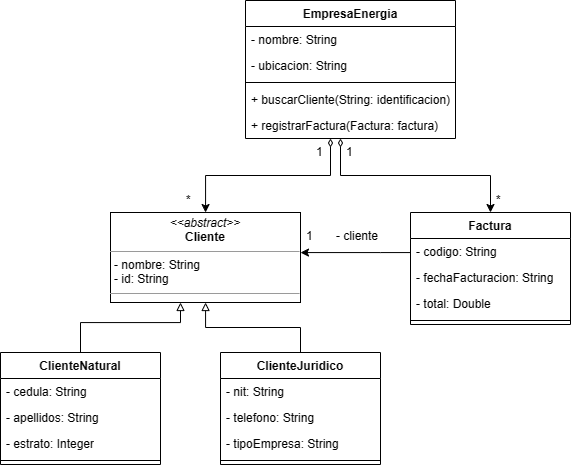

The diagram above was exported from draw.io. Its source (the exported page's mxGraphModel, read from the mxfile embedded in the PNG):
<mxGraphModel dx="1328" dy="721" grid="1" gridSize="10" guides="1" tooltips="1" connect="1" arrows="1" fold="1" page="1" pageScale="1" pageWidth="827" pageHeight="1169" math="0" shadow="0">
  <root>
    <mxCell id="WIyWlLk6GJQsqaUBKTNV-0" />
    <mxCell id="WIyWlLk6GJQsqaUBKTNV-1" parent="WIyWlLk6GJQsqaUBKTNV-0" />
    <mxCell id="UetLbykhkT0qwBvzy7km-32" value="" style="edgeStyle=orthogonalEdgeStyle;rounded=0;orthogonalLoop=1;jettySize=auto;html=1;startArrow=diamondThin;startFill=0;jumpSize=14;" edge="1" parent="WIyWlLk6GJQsqaUBKTNV-1" source="UetLbykhkT0qwBvzy7km-0" target="UetLbykhkT0qwBvzy7km-8">
      <mxGeometry relative="1" as="geometry">
        <Array as="points">
          <mxPoint x="480" y="215" />
          <mxPoint x="355" y="215" />
        </Array>
      </mxGeometry>
    </mxCell>
    <mxCell id="UetLbykhkT0qwBvzy7km-0" value="EmpresaEnergia" style="swimlane;fontStyle=1;align=center;verticalAlign=top;childLayout=stackLayout;horizontal=1;startSize=26;horizontalStack=0;resizeParent=1;resizeParentMax=0;resizeLast=0;collapsible=1;marginBottom=0;whiteSpace=wrap;html=1;" vertex="1" parent="WIyWlLk6GJQsqaUBKTNV-1">
      <mxGeometry x="395" y="40" width="210" height="138" as="geometry" />
    </mxCell>
    <mxCell id="UetLbykhkT0qwBvzy7km-40" value="- nombre: String" style="text;strokeColor=none;fillColor=none;align=left;verticalAlign=top;spacingLeft=4;spacingRight=4;overflow=hidden;rotatable=0;points=[[0,0.5],[1,0.5]];portConstraint=eastwest;whiteSpace=wrap;html=1;" vertex="1" parent="UetLbykhkT0qwBvzy7km-0">
      <mxGeometry y="26" width="210" height="26" as="geometry" />
    </mxCell>
    <mxCell id="UetLbykhkT0qwBvzy7km-1" value="- ubicacion: String" style="text;strokeColor=none;fillColor=none;align=left;verticalAlign=top;spacingLeft=4;spacingRight=4;overflow=hidden;rotatable=0;points=[[0,0.5],[1,0.5]];portConstraint=eastwest;whiteSpace=wrap;html=1;" vertex="1" parent="UetLbykhkT0qwBvzy7km-0">
      <mxGeometry y="52" width="210" height="26" as="geometry" />
    </mxCell>
    <mxCell id="UetLbykhkT0qwBvzy7km-2" value="" style="line;strokeWidth=1;fillColor=none;align=left;verticalAlign=middle;spacingTop=-1;spacingLeft=3;spacingRight=3;rotatable=0;labelPosition=right;points=[];portConstraint=eastwest;strokeColor=inherit;" vertex="1" parent="UetLbykhkT0qwBvzy7km-0">
      <mxGeometry y="78" width="210" height="8" as="geometry" />
    </mxCell>
    <mxCell id="UetLbykhkT0qwBvzy7km-3" value="+ buscarCliente(String: identificacion)" style="text;strokeColor=none;fillColor=none;align=left;verticalAlign=top;spacingLeft=4;spacingRight=4;overflow=hidden;rotatable=0;points=[[0,0.5],[1,0.5]];portConstraint=eastwest;whiteSpace=wrap;html=1;" vertex="1" parent="UetLbykhkT0qwBvzy7km-0">
      <mxGeometry y="86" width="210" height="26" as="geometry" />
    </mxCell>
    <mxCell id="UetLbykhkT0qwBvzy7km-43" value="+ registrarFactura(Factura: factura)" style="text;strokeColor=none;fillColor=none;align=left;verticalAlign=top;spacingLeft=4;spacingRight=4;overflow=hidden;rotatable=0;points=[[0,0.5],[1,0.5]];portConstraint=eastwest;whiteSpace=wrap;html=1;" vertex="1" parent="UetLbykhkT0qwBvzy7km-0">
      <mxGeometry y="112" width="210" height="26" as="geometry" />
    </mxCell>
    <mxCell id="UetLbykhkT0qwBvzy7km-8" value="&lt;p style=&quot;margin:0px;margin-top:4px;text-align:center;&quot;&gt;&lt;i&gt;&amp;lt;&amp;lt;abstract&amp;gt;&amp;gt;&lt;/i&gt;&lt;br&gt;&lt;b&gt;Cliente&lt;/b&gt;&lt;/p&gt;&lt;hr size=&quot;1&quot;&gt;&lt;p style=&quot;margin:0px;margin-left:4px;&quot;&gt;- nombre: String&lt;br&gt;&lt;/p&gt;&lt;p style=&quot;margin:0px;margin-left:4px;&quot;&gt;- id: String&lt;br&gt;&lt;/p&gt;&lt;hr size=&quot;1&quot;&gt;&lt;p style=&quot;margin:0px;margin-left:4px;&quot;&gt;&lt;br&gt;&lt;/p&gt;" style="verticalAlign=top;align=left;overflow=fill;fontSize=12;fontFamily=Helvetica;html=1;whiteSpace=wrap;" vertex="1" parent="WIyWlLk6GJQsqaUBKTNV-1">
      <mxGeometry x="260" y="252" width="190" height="90" as="geometry" />
    </mxCell>
    <mxCell id="UetLbykhkT0qwBvzy7km-28" value="" style="edgeStyle=orthogonalEdgeStyle;rounded=0;orthogonalLoop=1;jettySize=auto;html=1;endArrow=block;endFill=0;" edge="1" parent="WIyWlLk6GJQsqaUBKTNV-1" source="UetLbykhkT0qwBvzy7km-10" target="UetLbykhkT0qwBvzy7km-8">
      <mxGeometry relative="1" as="geometry">
        <Array as="points">
          <mxPoint x="230" y="362" />
          <mxPoint x="330" y="362" />
        </Array>
      </mxGeometry>
    </mxCell>
    <mxCell id="UetLbykhkT0qwBvzy7km-10" value="ClienteNatural" style="swimlane;fontStyle=1;align=center;verticalAlign=top;childLayout=stackLayout;horizontal=1;startSize=26;horizontalStack=0;resizeParent=1;resizeParentMax=0;resizeLast=0;collapsible=1;marginBottom=0;whiteSpace=wrap;html=1;" vertex="1" parent="WIyWlLk6GJQsqaUBKTNV-1">
      <mxGeometry x="150" y="392" width="160" height="112" as="geometry" />
    </mxCell>
    <mxCell id="UetLbykhkT0qwBvzy7km-11" value="- cedula: String" style="text;strokeColor=none;fillColor=none;align=left;verticalAlign=top;spacingLeft=4;spacingRight=4;overflow=hidden;rotatable=0;points=[[0,0.5],[1,0.5]];portConstraint=eastwest;whiteSpace=wrap;html=1;" vertex="1" parent="UetLbykhkT0qwBvzy7km-10">
      <mxGeometry y="26" width="160" height="26" as="geometry" />
    </mxCell>
    <mxCell id="UetLbykhkT0qwBvzy7km-14" value="- apellidos: String" style="text;strokeColor=none;fillColor=none;align=left;verticalAlign=top;spacingLeft=4;spacingRight=4;overflow=hidden;rotatable=0;points=[[0,0.5],[1,0.5]];portConstraint=eastwest;whiteSpace=wrap;html=1;" vertex="1" parent="UetLbykhkT0qwBvzy7km-10">
      <mxGeometry y="52" width="160" height="26" as="geometry" />
    </mxCell>
    <mxCell id="UetLbykhkT0qwBvzy7km-15" value="- estrato: Integer" style="text;strokeColor=none;fillColor=none;align=left;verticalAlign=top;spacingLeft=4;spacingRight=4;overflow=hidden;rotatable=0;points=[[0,0.5],[1,0.5]];portConstraint=eastwest;whiteSpace=wrap;html=1;" vertex="1" parent="UetLbykhkT0qwBvzy7km-10">
      <mxGeometry y="78" width="160" height="26" as="geometry" />
    </mxCell>
    <mxCell id="UetLbykhkT0qwBvzy7km-12" value="" style="line;strokeWidth=1;fillColor=none;align=left;verticalAlign=middle;spacingTop=-1;spacingLeft=3;spacingRight=3;rotatable=0;labelPosition=right;points=[];portConstraint=eastwest;strokeColor=inherit;" vertex="1" parent="UetLbykhkT0qwBvzy7km-10">
      <mxGeometry y="104" width="160" height="8" as="geometry" />
    </mxCell>
    <mxCell id="UetLbykhkT0qwBvzy7km-29" value="" style="edgeStyle=orthogonalEdgeStyle;rounded=0;orthogonalLoop=1;jettySize=auto;html=1;endArrow=block;endFill=0;" edge="1" parent="WIyWlLk6GJQsqaUBKTNV-1" source="UetLbykhkT0qwBvzy7km-16" target="UetLbykhkT0qwBvzy7km-8">
      <mxGeometry relative="1" as="geometry" />
    </mxCell>
    <mxCell id="UetLbykhkT0qwBvzy7km-16" value="ClienteJuridico" style="swimlane;fontStyle=1;align=center;verticalAlign=top;childLayout=stackLayout;horizontal=1;startSize=26;horizontalStack=0;resizeParent=1;resizeParentMax=0;resizeLast=0;collapsible=1;marginBottom=0;whiteSpace=wrap;html=1;" vertex="1" parent="WIyWlLk6GJQsqaUBKTNV-1">
      <mxGeometry x="370" y="392" width="160" height="112" as="geometry" />
    </mxCell>
    <mxCell id="UetLbykhkT0qwBvzy7km-17" value="- nit: String" style="text;strokeColor=none;fillColor=none;align=left;verticalAlign=top;spacingLeft=4;spacingRight=4;overflow=hidden;rotatable=0;points=[[0,0.5],[1,0.5]];portConstraint=eastwest;whiteSpace=wrap;html=1;" vertex="1" parent="UetLbykhkT0qwBvzy7km-16">
      <mxGeometry y="26" width="160" height="26" as="geometry" />
    </mxCell>
    <mxCell id="UetLbykhkT0qwBvzy7km-18" value="- telefono: String" style="text;strokeColor=none;fillColor=none;align=left;verticalAlign=top;spacingLeft=4;spacingRight=4;overflow=hidden;rotatable=0;points=[[0,0.5],[1,0.5]];portConstraint=eastwest;whiteSpace=wrap;html=1;" vertex="1" parent="UetLbykhkT0qwBvzy7km-16">
      <mxGeometry y="52" width="160" height="26" as="geometry" />
    </mxCell>
    <mxCell id="UetLbykhkT0qwBvzy7km-19" value="- tipoEmpresa: String" style="text;strokeColor=none;fillColor=none;align=left;verticalAlign=top;spacingLeft=4;spacingRight=4;overflow=hidden;rotatable=0;points=[[0,0.5],[1,0.5]];portConstraint=eastwest;whiteSpace=wrap;html=1;" vertex="1" parent="UetLbykhkT0qwBvzy7km-16">
      <mxGeometry y="78" width="160" height="26" as="geometry" />
    </mxCell>
    <mxCell id="UetLbykhkT0qwBvzy7km-20" value="" style="line;strokeWidth=1;fillColor=none;align=left;verticalAlign=middle;spacingTop=-1;spacingLeft=3;spacingRight=3;rotatable=0;labelPosition=right;points=[];portConstraint=eastwest;strokeColor=inherit;" vertex="1" parent="UetLbykhkT0qwBvzy7km-16">
      <mxGeometry y="104" width="160" height="8" as="geometry" />
    </mxCell>
    <mxCell id="UetLbykhkT0qwBvzy7km-31" value="" style="edgeStyle=orthogonalEdgeStyle;rounded=0;orthogonalLoop=1;jettySize=auto;html=1;" edge="1" parent="WIyWlLk6GJQsqaUBKTNV-1" source="UetLbykhkT0qwBvzy7km-22" target="UetLbykhkT0qwBvzy7km-8">
      <mxGeometry relative="1" as="geometry">
        <Array as="points">
          <mxPoint x="530" y="292" />
          <mxPoint x="530" y="292" />
        </Array>
      </mxGeometry>
    </mxCell>
    <mxCell id="UetLbykhkT0qwBvzy7km-22" value="Factura" style="swimlane;fontStyle=1;align=center;verticalAlign=top;childLayout=stackLayout;horizontal=1;startSize=26;horizontalStack=0;resizeParent=1;resizeParentMax=0;resizeLast=0;collapsible=1;marginBottom=0;whiteSpace=wrap;html=1;" vertex="1" parent="WIyWlLk6GJQsqaUBKTNV-1">
      <mxGeometry x="560" y="252" width="160" height="112" as="geometry" />
    </mxCell>
    <mxCell id="UetLbykhkT0qwBvzy7km-23" value="- codigo: String" style="text;strokeColor=none;fillColor=none;align=left;verticalAlign=top;spacingLeft=4;spacingRight=4;overflow=hidden;rotatable=0;points=[[0,0.5],[1,0.5]];portConstraint=eastwest;whiteSpace=wrap;html=1;" vertex="1" parent="UetLbykhkT0qwBvzy7km-22">
      <mxGeometry y="26" width="160" height="26" as="geometry" />
    </mxCell>
    <mxCell id="UetLbykhkT0qwBvzy7km-26" value="- fechaFacturacion: String" style="text;strokeColor=none;fillColor=none;align=left;verticalAlign=top;spacingLeft=4;spacingRight=4;overflow=hidden;rotatable=0;points=[[0,0.5],[1,0.5]];portConstraint=eastwest;whiteSpace=wrap;html=1;" vertex="1" parent="UetLbykhkT0qwBvzy7km-22">
      <mxGeometry y="52" width="160" height="26" as="geometry" />
    </mxCell>
    <mxCell id="UetLbykhkT0qwBvzy7km-27" value="- total: Double" style="text;strokeColor=none;fillColor=none;align=left;verticalAlign=top;spacingLeft=4;spacingRight=4;overflow=hidden;rotatable=0;points=[[0,0.5],[1,0.5]];portConstraint=eastwest;whiteSpace=wrap;html=1;" vertex="1" parent="UetLbykhkT0qwBvzy7km-22">
      <mxGeometry y="78" width="160" height="26" as="geometry" />
    </mxCell>
    <mxCell id="UetLbykhkT0qwBvzy7km-24" value="" style="line;strokeWidth=1;fillColor=none;align=left;verticalAlign=middle;spacingTop=-1;spacingLeft=3;spacingRight=3;rotatable=0;labelPosition=right;points=[];portConstraint=eastwest;strokeColor=inherit;" vertex="1" parent="UetLbykhkT0qwBvzy7km-22">
      <mxGeometry y="104" width="160" height="8" as="geometry" />
    </mxCell>
    <mxCell id="UetLbykhkT0qwBvzy7km-33" value="" style="edgeStyle=orthogonalEdgeStyle;rounded=0;orthogonalLoop=1;jettySize=auto;html=1;startArrow=diamondThin;startFill=0;strokeWidth=1;" edge="1" parent="WIyWlLk6GJQsqaUBKTNV-1" source="UetLbykhkT0qwBvzy7km-0" target="UetLbykhkT0qwBvzy7km-22">
      <mxGeometry relative="1" as="geometry">
        <mxPoint x="494" y="188" as="sourcePoint" />
        <mxPoint x="365" y="262" as="targetPoint" />
        <Array as="points">
          <mxPoint x="490" y="215" />
          <mxPoint x="640" y="215" />
        </Array>
      </mxGeometry>
    </mxCell>
    <mxCell id="UetLbykhkT0qwBvzy7km-34" value="- cliente" style="text;strokeColor=none;fillColor=none;align=left;verticalAlign=top;spacingLeft=4;spacingRight=4;overflow=hidden;rotatable=0;points=[[0,0.5],[1,0.5]];portConstraint=eastwest;whiteSpace=wrap;html=1;" vertex="1" parent="WIyWlLk6GJQsqaUBKTNV-1">
      <mxGeometry x="480" y="262" width="60" height="26" as="geometry" />
    </mxCell>
    <mxCell id="UetLbykhkT0qwBvzy7km-35" value="1" style="text;strokeColor=none;fillColor=none;align=left;verticalAlign=top;spacingLeft=4;spacingRight=4;overflow=hidden;rotatable=0;points=[[0,0.5],[1,0.5]];portConstraint=eastwest;whiteSpace=wrap;html=1;" vertex="1" parent="WIyWlLk6GJQsqaUBKTNV-1">
      <mxGeometry x="450" y="262" width="20" height="26" as="geometry" />
    </mxCell>
    <mxCell id="UetLbykhkT0qwBvzy7km-36" value="1" style="text;strokeColor=none;fillColor=none;align=left;verticalAlign=top;spacingLeft=4;spacingRight=4;overflow=hidden;rotatable=0;points=[[0,0.5],[1,0.5]];portConstraint=eastwest;whiteSpace=wrap;html=1;" vertex="1" parent="WIyWlLk6GJQsqaUBKTNV-1">
      <mxGeometry x="460" y="178" width="20" height="26" as="geometry" />
    </mxCell>
    <mxCell id="UetLbykhkT0qwBvzy7km-37" value="1" style="text;strokeColor=none;fillColor=none;align=left;verticalAlign=top;spacingLeft=4;spacingRight=4;overflow=hidden;rotatable=0;points=[[0,0.5],[1,0.5]];portConstraint=eastwest;whiteSpace=wrap;html=1;" vertex="1" parent="WIyWlLk6GJQsqaUBKTNV-1">
      <mxGeometry x="490" y="178" width="20" height="26" as="geometry" />
    </mxCell>
    <mxCell id="UetLbykhkT0qwBvzy7km-38" value="*" style="text;strokeColor=none;fillColor=none;align=left;verticalAlign=top;spacingLeft=4;spacingRight=4;overflow=hidden;rotatable=0;points=[[0,0.5],[1,0.5]];portConstraint=eastwest;whiteSpace=wrap;html=1;" vertex="1" parent="WIyWlLk6GJQsqaUBKTNV-1">
      <mxGeometry x="330" y="226" width="20" height="26" as="geometry" />
    </mxCell>
    <mxCell id="UetLbykhkT0qwBvzy7km-39" value="*" style="text;strokeColor=none;fillColor=none;align=left;verticalAlign=top;spacingLeft=4;spacingRight=4;overflow=hidden;rotatable=0;points=[[0,0.5],[1,0.5]];portConstraint=eastwest;whiteSpace=wrap;html=1;" vertex="1" parent="WIyWlLk6GJQsqaUBKTNV-1">
      <mxGeometry x="640" y="226" width="20" height="26" as="geometry" />
    </mxCell>
  </root>
</mxGraphModel>